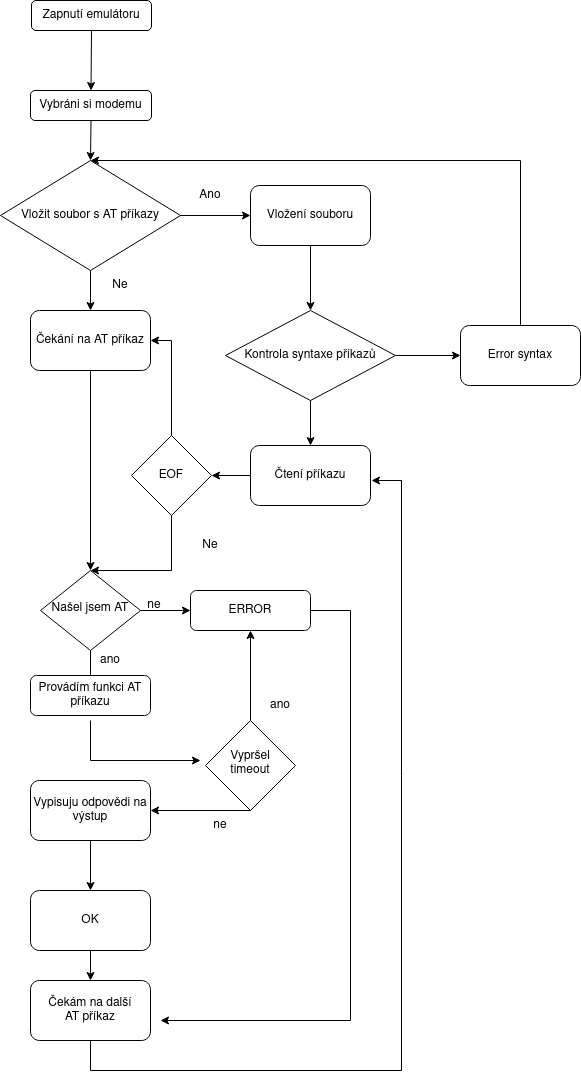

The diagram above was exported from draw.io. Its source (the exported page's mxGraphModel, read from the mxfile embedded in the PNG):
<mxGraphModel dx="1590" dy="827" grid="1" gridSize="10" guides="1" tooltips="1" connect="1" arrows="1" fold="1" page="1" pageScale="1" pageWidth="827" pageHeight="1169" math="0" shadow="0">
  <root>
    <mxCell id="lsZIzNw0WvuCkB__RZYq-0" />
    <mxCell id="lsZIzNw0WvuCkB__RZYq-1" parent="lsZIzNw0WvuCkB__RZYq-0" />
    <mxCell id="lsZIzNw0WvuCkB__RZYq-2" value="Zapnutí emulátoru" style="rounded=1;whiteSpace=wrap;html=1;" vertex="1" parent="lsZIzNw0WvuCkB__RZYq-1">
      <mxGeometry x="340" y="40" width="120" height="30" as="geometry" />
    </mxCell>
    <mxCell id="lsZIzNw0WvuCkB__RZYq-3" value="" style="endArrow=classic;html=1;rounded=0;exitX=0.5;exitY=1;exitDx=0;exitDy=0;entryX=0.5;entryY=0;entryDx=0;entryDy=0;" edge="1" parent="lsZIzNw0WvuCkB__RZYq-1" source="lsZIzNw0WvuCkB__RZYq-2" target="lsZIzNw0WvuCkB__RZYq-4">
      <mxGeometry width="50" height="50" relative="1" as="geometry">
        <mxPoint x="459" y="290" as="sourcePoint" />
        <mxPoint x="399" y="80" as="targetPoint" />
      </mxGeometry>
    </mxCell>
    <mxCell id="lsZIzNw0WvuCkB__RZYq-4" value="Vybráni si modemu" style="rounded=1;whiteSpace=wrap;html=1;" vertex="1" parent="lsZIzNw0WvuCkB__RZYq-1">
      <mxGeometry x="339" y="130" width="121" height="30" as="geometry" />
    </mxCell>
    <mxCell id="lsZIzNw0WvuCkB__RZYq-6" value="" style="endArrow=classic;html=1;rounded=0;exitX=0.5;exitY=1;exitDx=0;exitDy=0;" edge="1" parent="lsZIzNw0WvuCkB__RZYq-1" source="lsZIzNw0WvuCkB__RZYq-4">
      <mxGeometry width="50" height="50" relative="1" as="geometry">
        <mxPoint x="459" y="290" as="sourcePoint" />
        <mxPoint x="399" y="200" as="targetPoint" />
      </mxGeometry>
    </mxCell>
    <mxCell id="vVzf0BMuH6IvGTEpkmoi-2" value="Vložit soubor s AT příkazy" style="rhombus;whiteSpace=wrap;html=1;" vertex="1" parent="lsZIzNw0WvuCkB__RZYq-1">
      <mxGeometry x="309" y="200" width="180" height="110" as="geometry" />
    </mxCell>
    <mxCell id="vVzf0BMuH6IvGTEpkmoi-5" value="" style="endArrow=classic;html=1;rounded=0;exitX=1;exitY=0.5;exitDx=0;exitDy=0;" edge="1" parent="lsZIzNw0WvuCkB__RZYq-1" source="vVzf0BMuH6IvGTEpkmoi-2">
      <mxGeometry width="50" height="50" relative="1" as="geometry">
        <mxPoint x="459" y="290" as="sourcePoint" />
        <mxPoint x="559" y="255" as="targetPoint" />
      </mxGeometry>
    </mxCell>
    <mxCell id="vVzf0BMuH6IvGTEpkmoi-6" value="Ano" style="text;html=1;strokeColor=none;fillColor=none;align=center;verticalAlign=middle;whiteSpace=wrap;rounded=0;" vertex="1" parent="lsZIzNw0WvuCkB__RZYq-1">
      <mxGeometry x="489" y="220" width="60" height="30" as="geometry" />
    </mxCell>
    <mxCell id="vVzf0BMuH6IvGTEpkmoi-8" value="" style="endArrow=classic;html=1;rounded=0;exitX=0.5;exitY=1;exitDx=0;exitDy=0;" edge="1" parent="lsZIzNw0WvuCkB__RZYq-1" source="vVzf0BMuH6IvGTEpkmoi-2">
      <mxGeometry width="50" height="50" relative="1" as="geometry">
        <mxPoint x="459" y="290" as="sourcePoint" />
        <mxPoint x="399" y="350" as="targetPoint" />
      </mxGeometry>
    </mxCell>
    <mxCell id="vVzf0BMuH6IvGTEpkmoi-9" value="Čekání na AT příkaz" style="rounded=1;whiteSpace=wrap;html=1;" vertex="1" parent="lsZIzNw0WvuCkB__RZYq-1">
      <mxGeometry x="339" y="350" width="120" height="60" as="geometry" />
    </mxCell>
    <mxCell id="vVzf0BMuH6IvGTEpkmoi-12" value="" style="rounded=1;whiteSpace=wrap;html=1;" vertex="1" parent="lsZIzNw0WvuCkB__RZYq-1">
      <mxGeometry x="559" y="225" width="120" height="60" as="geometry" />
    </mxCell>
    <mxCell id="vVzf0BMuH6IvGTEpkmoi-13" value="Ne" style="text;html=1;strokeColor=none;fillColor=none;align=center;verticalAlign=middle;whiteSpace=wrap;rounded=0;" vertex="1" parent="lsZIzNw0WvuCkB__RZYq-1">
      <mxGeometry x="399" y="310" width="60" height="30" as="geometry" />
    </mxCell>
    <mxCell id="vVzf0BMuH6IvGTEpkmoi-14" value="" style="endArrow=classic;html=1;rounded=0;exitX=0.5;exitY=1;exitDx=0;exitDy=0;entryX=0.5;entryY=0;entryDx=0;entryDy=0;" edge="1" parent="lsZIzNw0WvuCkB__RZYq-1" source="vVzf0BMuH6IvGTEpkmoi-12">
      <mxGeometry width="50" height="50" relative="1" as="geometry">
        <mxPoint x="529" y="290" as="sourcePoint" />
        <mxPoint x="619" y="350" as="targetPoint" />
      </mxGeometry>
    </mxCell>
    <mxCell id="vVzf0BMuH6IvGTEpkmoi-16" value="Vložení souboru" style="text;html=1;strokeColor=none;fillColor=none;align=center;verticalAlign=middle;whiteSpace=wrap;rounded=0;" vertex="1" parent="lsZIzNw0WvuCkB__RZYq-1">
      <mxGeometry x="569" y="230" width="100" height="50" as="geometry" />
    </mxCell>
    <mxCell id="vVzf0BMuH6IvGTEpkmoi-17" value="Kontrola syntaxe příkazů" style="rhombus;whiteSpace=wrap;html=1;" vertex="1" parent="lsZIzNw0WvuCkB__RZYq-1">
      <mxGeometry x="534" y="350" width="170" height="90" as="geometry" />
    </mxCell>
    <mxCell id="vVzf0BMuH6IvGTEpkmoi-18" value="" style="endArrow=classic;html=1;rounded=0;exitX=1;exitY=0.5;exitDx=0;exitDy=0;" edge="1" parent="lsZIzNw0WvuCkB__RZYq-1" source="vVzf0BMuH6IvGTEpkmoi-17">
      <mxGeometry width="50" height="50" relative="1" as="geometry">
        <mxPoint x="539" y="290" as="sourcePoint" />
        <mxPoint x="769" y="395" as="targetPoint" />
      </mxGeometry>
    </mxCell>
    <mxCell id="vVzf0BMuH6IvGTEpkmoi-20" value="Error syntax" style="rounded=1;whiteSpace=wrap;html=1;" vertex="1" parent="lsZIzNw0WvuCkB__RZYq-1">
      <mxGeometry x="769" y="365" width="120" height="60" as="geometry" />
    </mxCell>
    <mxCell id="vVzf0BMuH6IvGTEpkmoi-23" value="" style="endArrow=classic;html=1;rounded=0;exitX=0.5;exitY=0;exitDx=0;exitDy=0;entryX=0.5;entryY=0;entryDx=0;entryDy=0;" edge="1" parent="lsZIzNw0WvuCkB__RZYq-1" source="vVzf0BMuH6IvGTEpkmoi-20" target="vVzf0BMuH6IvGTEpkmoi-2">
      <mxGeometry width="50" height="50" relative="1" as="geometry">
        <mxPoint x="649" y="290" as="sourcePoint" />
        <mxPoint x="409" y="190" as="targetPoint" />
        <Array as="points">
          <mxPoint x="829" y="200" />
        </Array>
      </mxGeometry>
    </mxCell>
    <mxCell id="vVzf0BMuH6IvGTEpkmoi-25" value="" style="endArrow=classic;html=1;rounded=0;exitX=0.5;exitY=1;exitDx=0;exitDy=0;entryX=0.5;entryY=0;entryDx=0;entryDy=0;" edge="1" parent="lsZIzNw0WvuCkB__RZYq-1" source="vVzf0BMuH6IvGTEpkmoi-17" target="ed2U6GGaEovRMMS9_l7y-4">
      <mxGeometry width="50" height="50" relative="1" as="geometry">
        <mxPoint x="509" y="290" as="sourcePoint" />
        <mxPoint x="619" y="500" as="targetPoint" />
      </mxGeometry>
    </mxCell>
    <mxCell id="ed2U6GGaEovRMMS9_l7y-0" value="" style="endArrow=classic;html=1;rounded=0;exitX=0.5;exitY=1;exitDx=0;exitDy=0;" edge="1" parent="lsZIzNw0WvuCkB__RZYq-1" source="vVzf0BMuH6IvGTEpkmoi-9">
      <mxGeometry width="50" height="50" relative="1" as="geometry">
        <mxPoint x="469" y="500" as="sourcePoint" />
        <mxPoint x="399" y="610" as="targetPoint" />
      </mxGeometry>
    </mxCell>
    <mxCell id="ed2U6GGaEovRMMS9_l7y-4" value="Čtení příkazu" style="rounded=1;whiteSpace=wrap;html=1;" vertex="1" parent="lsZIzNw0WvuCkB__RZYq-1">
      <mxGeometry x="559" y="485" width="120" height="60" as="geometry" />
    </mxCell>
    <mxCell id="HreZiA5kKG8MBkxUJ2Zq-1" value="Našel jsem AT" style="rhombus;whiteSpace=wrap;html=1;shadow=0;fontFamily=Helvetica;fontSize=12;align=center;strokeWidth=1;spacing=6;spacingTop=-4;" vertex="1" parent="lsZIzNw0WvuCkB__RZYq-1">
      <mxGeometry x="349" y="610" width="100" height="80" as="geometry" />
    </mxCell>
    <mxCell id="HreZiA5kKG8MBkxUJ2Zq-2" value="ERROR" style="rounded=1;whiteSpace=wrap;html=1;fontSize=12;glass=0;strokeWidth=1;shadow=0;" vertex="1" parent="lsZIzNw0WvuCkB__RZYq-1">
      <mxGeometry x="499" y="630" width="120" height="40" as="geometry" />
    </mxCell>
    <mxCell id="HreZiA5kKG8MBkxUJ2Zq-16" value="Provádím funkci AT příkazu" style="rounded=1;whiteSpace=wrap;html=1;fontSize=12;glass=0;strokeWidth=1;shadow=0;" vertex="1" parent="lsZIzNw0WvuCkB__RZYq-1">
      <mxGeometry x="339" y="715" width="120" height="40" as="geometry" />
    </mxCell>
    <mxCell id="HreZiA5kKG8MBkxUJ2Zq-17" value="" style="rounded=0;html=1;jettySize=auto;orthogonalLoop=1;fontSize=11;endArrow=none;endFill=0;endSize=8;strokeWidth=1;shadow=0;labelBackgroundColor=none;edgeStyle=orthogonalEdgeStyle;" edge="1" parent="lsZIzNw0WvuCkB__RZYq-1" source="HreZiA5kKG8MBkxUJ2Zq-1" target="HreZiA5kKG8MBkxUJ2Zq-16">
      <mxGeometry y="30" relative="1" as="geometry">
        <mxPoint as="offset" />
        <mxPoint x="399" y="690" as="sourcePoint" />
        <mxPoint x="399" y="870" as="targetPoint" />
      </mxGeometry>
    </mxCell>
    <mxCell id="HreZiA5kKG8MBkxUJ2Zq-18" value="Vypršel timeout" style="rhombus;whiteSpace=wrap;html=1;shadow=0;fontFamily=Helvetica;fontSize=12;align=center;strokeWidth=1;spacing=6;spacingTop=-4;" vertex="1" parent="lsZIzNw0WvuCkB__RZYq-1">
      <mxGeometry x="514" y="760" width="90" height="90" as="geometry" />
    </mxCell>
    <mxCell id="HreZiA5kKG8MBkxUJ2Zq-20" value="" style="endArrow=classic;html=1;rounded=0;exitX=0.5;exitY=0;exitDx=0;exitDy=0;entryX=0.5;entryY=1;entryDx=0;entryDy=0;" edge="1" parent="lsZIzNw0WvuCkB__RZYq-1" source="HreZiA5kKG8MBkxUJ2Zq-18" target="HreZiA5kKG8MBkxUJ2Zq-2">
      <mxGeometry width="50" height="50" relative="1" as="geometry">
        <mxPoint x="659" y="710" as="sourcePoint" />
        <mxPoint x="709" y="660" as="targetPoint" />
      </mxGeometry>
    </mxCell>
    <mxCell id="HreZiA5kKG8MBkxUJ2Zq-21" value="ano" style="text;html=1;strokeColor=none;fillColor=none;align=center;verticalAlign=middle;whiteSpace=wrap;rounded=0;" vertex="1" parent="lsZIzNw0WvuCkB__RZYq-1">
      <mxGeometry x="559" y="730" width="60" height="30" as="geometry" />
    </mxCell>
    <mxCell id="HreZiA5kKG8MBkxUJ2Zq-22" value="" style="endArrow=classic;html=1;rounded=0;exitX=1;exitY=0.5;exitDx=0;exitDy=0;entryX=0;entryY=0.5;entryDx=0;entryDy=0;" edge="1" parent="lsZIzNw0WvuCkB__RZYq-1" source="HreZiA5kKG8MBkxUJ2Zq-1" target="HreZiA5kKG8MBkxUJ2Zq-2">
      <mxGeometry width="50" height="50" relative="1" as="geometry">
        <mxPoint x="659" y="710" as="sourcePoint" />
        <mxPoint x="709" y="660" as="targetPoint" />
      </mxGeometry>
    </mxCell>
    <mxCell id="HreZiA5kKG8MBkxUJ2Zq-23" value="ne" style="text;html=1;strokeColor=none;fillColor=none;align=center;verticalAlign=middle;whiteSpace=wrap;rounded=0;" vertex="1" parent="lsZIzNw0WvuCkB__RZYq-1">
      <mxGeometry x="433" y="630" width="60" height="30" as="geometry" />
    </mxCell>
    <mxCell id="HreZiA5kKG8MBkxUJ2Zq-24" value="ano" style="text;html=1;strokeColor=none;fillColor=none;align=center;verticalAlign=middle;whiteSpace=wrap;rounded=0;" vertex="1" parent="lsZIzNw0WvuCkB__RZYq-1">
      <mxGeometry x="389" y="685" width="60" height="30" as="geometry" />
    </mxCell>
    <mxCell id="HreZiA5kKG8MBkxUJ2Zq-25" value="" style="endArrow=classic;html=1;rounded=0;" edge="1" parent="lsZIzNw0WvuCkB__RZYq-1">
      <mxGeometry width="50" height="50" relative="1" as="geometry">
        <mxPoint x="399" y="760" as="sourcePoint" />
        <mxPoint x="509" y="800" as="targetPoint" />
        <Array as="points">
          <mxPoint x="399" y="800" />
        </Array>
      </mxGeometry>
    </mxCell>
    <mxCell id="HreZiA5kKG8MBkxUJ2Zq-26" value="Vypisuju odpovědi na výstup" style="rounded=1;whiteSpace=wrap;html=1;" vertex="1" parent="lsZIzNw0WvuCkB__RZYq-1">
      <mxGeometry x="339" y="820" width="120" height="60" as="geometry" />
    </mxCell>
    <mxCell id="HreZiA5kKG8MBkxUJ2Zq-27" value="" style="endArrow=classic;html=1;rounded=0;exitX=0.5;exitY=1;exitDx=0;exitDy=0;entryX=1;entryY=0.5;entryDx=0;entryDy=0;" edge="1" parent="lsZIzNw0WvuCkB__RZYq-1" source="HreZiA5kKG8MBkxUJ2Zq-18" target="HreZiA5kKG8MBkxUJ2Zq-26">
      <mxGeometry width="50" height="50" relative="1" as="geometry">
        <mxPoint x="659" y="710" as="sourcePoint" />
        <mxPoint x="709" y="660" as="targetPoint" />
      </mxGeometry>
    </mxCell>
    <mxCell id="HreZiA5kKG8MBkxUJ2Zq-28" value="ne" style="text;html=1;strokeColor=none;fillColor=none;align=center;verticalAlign=middle;whiteSpace=wrap;rounded=0;" vertex="1" parent="lsZIzNw0WvuCkB__RZYq-1">
      <mxGeometry x="499" y="850" width="60" height="30" as="geometry" />
    </mxCell>
    <mxCell id="HreZiA5kKG8MBkxUJ2Zq-29" value="" style="rounded=1;whiteSpace=wrap;html=1;" vertex="1" parent="lsZIzNw0WvuCkB__RZYq-1">
      <mxGeometry x="339" y="1020" width="120" height="60" as="geometry" />
    </mxCell>
    <mxCell id="HreZiA5kKG8MBkxUJ2Zq-30" value="Čekám na další AT příkaz" style="text;html=1;strokeColor=none;fillColor=none;align=center;verticalAlign=middle;whiteSpace=wrap;rounded=0;" vertex="1" parent="lsZIzNw0WvuCkB__RZYq-1">
      <mxGeometry x="349" y="1035" width="100" height="30" as="geometry" />
    </mxCell>
    <mxCell id="HreZiA5kKG8MBkxUJ2Zq-33" value="" style="endArrow=classic;html=1;rounded=0;" edge="1" parent="lsZIzNw0WvuCkB__RZYq-1">
      <mxGeometry width="50" height="50" relative="1" as="geometry">
        <mxPoint x="399" y="880" as="sourcePoint" />
        <mxPoint x="399" y="930" as="targetPoint" />
      </mxGeometry>
    </mxCell>
    <mxCell id="HreZiA5kKG8MBkxUJ2Zq-34" value="OK" style="rounded=1;whiteSpace=wrap;html=1;" vertex="1" parent="lsZIzNw0WvuCkB__RZYq-1">
      <mxGeometry x="339" y="930" width="120" height="60" as="geometry" />
    </mxCell>
    <mxCell id="HreZiA5kKG8MBkxUJ2Zq-35" value="" style="endArrow=none;html=1;rounded=0;entryX=1;entryY=0.5;entryDx=0;entryDy=0;" edge="1" parent="lsZIzNw0WvuCkB__RZYq-1" target="HreZiA5kKG8MBkxUJ2Zq-2">
      <mxGeometry width="50" height="50" relative="1" as="geometry">
        <mxPoint x="659" y="650" as="sourcePoint" />
        <mxPoint x="489" y="720" as="targetPoint" />
      </mxGeometry>
    </mxCell>
    <mxCell id="HreZiA5kKG8MBkxUJ2Zq-36" value="" style="endArrow=none;html=1;rounded=0;" edge="1" parent="lsZIzNw0WvuCkB__RZYq-1">
      <mxGeometry width="50" height="50" relative="1" as="geometry">
        <mxPoint x="659" y="1060" as="sourcePoint" />
        <mxPoint x="659" y="650" as="targetPoint" />
      </mxGeometry>
    </mxCell>
    <mxCell id="HreZiA5kKG8MBkxUJ2Zq-37" value="" style="endArrow=classic;html=1;rounded=0;" edge="1" parent="lsZIzNw0WvuCkB__RZYq-1">
      <mxGeometry width="50" height="50" relative="1" as="geometry">
        <mxPoint x="659" y="1060" as="sourcePoint" />
        <mxPoint x="469" y="1060" as="targetPoint" />
      </mxGeometry>
    </mxCell>
    <mxCell id="HreZiA5kKG8MBkxUJ2Zq-39" value="" style="endArrow=classic;html=1;rounded=0;exitX=0.5;exitY=1;exitDx=0;exitDy=0;entryX=0.5;entryY=0;entryDx=0;entryDy=0;" edge="1" parent="lsZIzNw0WvuCkB__RZYq-1" source="HreZiA5kKG8MBkxUJ2Zq-34" target="HreZiA5kKG8MBkxUJ2Zq-29">
      <mxGeometry width="50" height="50" relative="1" as="geometry">
        <mxPoint x="439" y="770" as="sourcePoint" />
        <mxPoint x="489" y="720" as="targetPoint" />
      </mxGeometry>
    </mxCell>
    <mxCell id="HreZiA5kKG8MBkxUJ2Zq-43" value="EOF" style="rhombus;whiteSpace=wrap;html=1;" vertex="1" parent="lsZIzNw0WvuCkB__RZYq-1">
      <mxGeometry x="440" y="475" width="80" height="80" as="geometry" />
    </mxCell>
    <mxCell id="HreZiA5kKG8MBkxUJ2Zq-45" value="" style="endArrow=classic;html=1;rounded=0;exitX=0;exitY=0.5;exitDx=0;exitDy=0;entryX=1;entryY=0.5;entryDx=0;entryDy=0;" edge="1" parent="lsZIzNw0WvuCkB__RZYq-1" source="ed2U6GGaEovRMMS9_l7y-4" target="HreZiA5kKG8MBkxUJ2Zq-43">
      <mxGeometry width="50" height="50" relative="1" as="geometry">
        <mxPoint x="630" y="520" as="sourcePoint" />
        <mxPoint x="500" y="460" as="targetPoint" />
      </mxGeometry>
    </mxCell>
    <mxCell id="HreZiA5kKG8MBkxUJ2Zq-46" value="" style="endArrow=classic;html=1;rounded=0;entryX=0.5;entryY=0;entryDx=0;entryDy=0;exitX=0.5;exitY=1;exitDx=0;exitDy=0;" edge="1" parent="lsZIzNw0WvuCkB__RZYq-1" source="HreZiA5kKG8MBkxUJ2Zq-43" target="HreZiA5kKG8MBkxUJ2Zq-1">
      <mxGeometry width="50" height="50" relative="1" as="geometry">
        <mxPoint x="399" y="580" as="sourcePoint" />
        <mxPoint x="680" y="470" as="targetPoint" />
        <Array as="points">
          <mxPoint x="480" y="610" />
        </Array>
      </mxGeometry>
    </mxCell>
    <mxCell id="HreZiA5kKG8MBkxUJ2Zq-47" value="Ne" style="text;html=1;strokeColor=none;fillColor=none;align=center;verticalAlign=middle;whiteSpace=wrap;rounded=0;" vertex="1" parent="lsZIzNw0WvuCkB__RZYq-1">
      <mxGeometry x="489" y="570" width="60" height="30" as="geometry" />
    </mxCell>
    <mxCell id="HreZiA5kKG8MBkxUJ2Zq-49" value="" style="endArrow=classic;html=1;rounded=0;exitX=0.5;exitY=0;exitDx=0;exitDy=0;entryX=1;entryY=0.5;entryDx=0;entryDy=0;" edge="1" parent="lsZIzNw0WvuCkB__RZYq-1" source="HreZiA5kKG8MBkxUJ2Zq-43" target="vVzf0BMuH6IvGTEpkmoi-9">
      <mxGeometry width="50" height="50" relative="1" as="geometry">
        <mxPoint x="630" y="400" as="sourcePoint" />
        <mxPoint x="473" y="340" as="targetPoint" />
        <Array as="points">
          <mxPoint x="480" y="380" />
        </Array>
      </mxGeometry>
    </mxCell>
    <mxCell id="HreZiA5kKG8MBkxUJ2Zq-51" value="" style="endArrow=classic;html=1;rounded=0;exitX=0.5;exitY=1;exitDx=0;exitDy=0;" edge="1" parent="lsZIzNw0WvuCkB__RZYq-1" source="HreZiA5kKG8MBkxUJ2Zq-29">
      <mxGeometry width="50" height="50" relative="1" as="geometry">
        <mxPoint x="630" y="820" as="sourcePoint" />
        <mxPoint x="680" y="520" as="targetPoint" />
        <Array as="points">
          <mxPoint x="399" y="1110" />
          <mxPoint x="710" y="1110" />
          <mxPoint x="710" y="520" />
        </Array>
      </mxGeometry>
    </mxCell>
  </root>
</mxGraphModel>